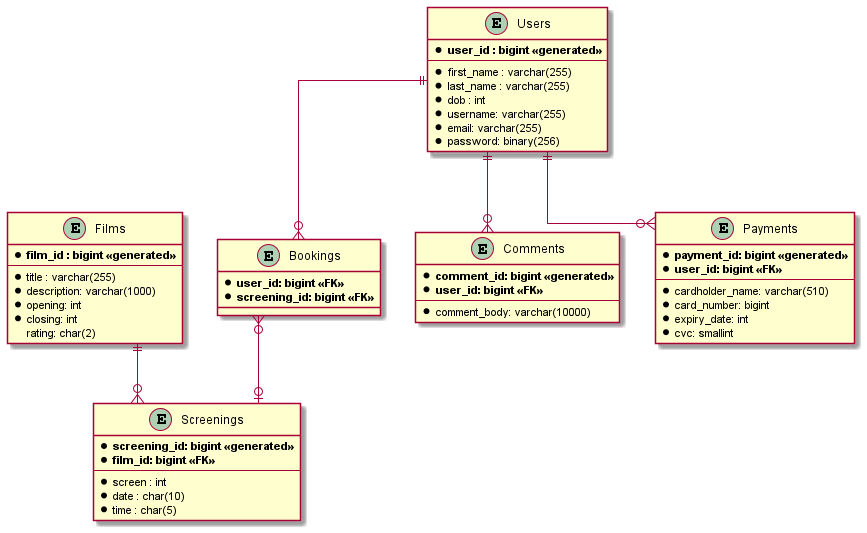

The diagram above was rendered by PlantUML. Its source (embedded in the PNG):
@startuml

skinparam linetype ortho

entity "Films" as films {
	* **film_id : bigint <<generated>>**
	--
	* title : varchar(255)
    * description: varchar(1000)
    * opening: int
    * closing: int
    rating: char(2)
}

entity "Users" as users {
	* **user_id : bigint <<generated>>**
	--
	* first_name : varchar(255)
    * last_name : varchar(255)
	* dob : int
    * username: varchar(255)
    * email: varchar(255)
    * password: binary(256)
}

entity "Screenings" as screenings {
    * **screening_id: bigint <<generated>>**
    * **film_id: bigint <<FK>>**
    --
    * screen : int
    * date : char(10)
    * time : char(5)
}

entity "Bookings" as bookings {
    * **user_id: bigint <<FK>>**
    * **screening_id: bigint <<FK>>**
}

entity "Comments" as comments {
    * **comment_id: bigint <<generated>>**
    * **user_id: bigint <<FK>>**
    --
    * comment_body: varchar(10000)
}

entity "Payments" as payments {
    * **payment_id: bigint <<generated>>**
    * **user_id: bigint <<FK>>**
    --
    * cardholder_name: varchar(510)
    * card_number: bigint
    * expiry_date: int
    * cvc: smallint
}

films ||--o{ screenings
bookings }o--o| screenings
users ||--o{ comments
users ||--o{ bookings
users ||--o{ payments
@enduml